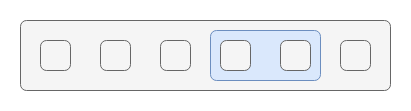

The diagram above was exported from draw.io. Its source (the exported page's mxGraphModel, read from the mxfile embedded in the PNG):
<mxGraphModel dx="1368" dy="843" grid="1" gridSize="10" guides="1" tooltips="1" connect="1" arrows="1" fold="1" page="1" pageScale="1" pageWidth="827" pageHeight="1169" math="0" shadow="0">
  <root>
    <mxCell id="4Rk69dhDB5mFFOqIqoY1-0" />
    <mxCell id="4Rk69dhDB5mFFOqIqoY1-1" parent="4Rk69dhDB5mFFOqIqoY1-0" />
    <mxCell id="4Rk69dhDB5mFFOqIqoY1-2" value="" style="rounded=1;whiteSpace=wrap;html=1;align=center;verticalAlign=middle;fontFamily=Helvetica;fontSize=11;labelBackgroundColor=none;arcSize=12;fillColor=#f5f5f5;fontColor=#333333;strokeColor=#666666;fillOpacity=100;absoluteArcSize=1;" parent="4Rk69dhDB5mFFOqIqoY1-1" vertex="1">
      <mxGeometry x="40" y="40" width="370" height="70" as="geometry" />
    </mxCell>
    <mxCell id="4Rk69dhDB5mFFOqIqoY1-3" value="" style="rounded=1;whiteSpace=wrap;html=1;align=center;verticalAlign=middle;fontFamily=Helvetica;fontSize=11;labelBackgroundColor=none;arcSize=12;textDirection=vertical-lr;fillColor=#dae8fc;strokeColor=#6c8ebf;fillOpacity=100;absoluteArcSize=1;" parent="4Rk69dhDB5mFFOqIqoY1-1" vertex="1">
      <mxGeometry x="230" y="50" width="110" height="50" as="geometry" />
    </mxCell>
    <mxCell id="4Rk69dhDB5mFFOqIqoY1-4" value="" style="rounded=1;whiteSpace=wrap;html=1;align=center;verticalAlign=middle;fontFamily=Helvetica;fontSize=11;labelBackgroundColor=none;arcSize=12;fillColor=#f5f5f5;fontColor=#333333;strokeColor=#666666;fillOpacity=100;absoluteArcSize=1;" parent="4Rk69dhDB5mFFOqIqoY1-1" vertex="1">
      <mxGeometry x="60" y="60" width="30" height="30" as="geometry" />
    </mxCell>
    <mxCell id="4Rk69dhDB5mFFOqIqoY1-5" value="" style="rounded=1;whiteSpace=wrap;html=1;align=center;verticalAlign=middle;fontFamily=Helvetica;fontSize=11;labelBackgroundColor=none;arcSize=12;fillColor=#f5f5f5;fontColor=#333333;strokeColor=#666666;fillOpacity=100;absoluteArcSize=1;" parent="4Rk69dhDB5mFFOqIqoY1-1" vertex="1">
      <mxGeometry x="120" y="60" width="30" height="30" as="geometry" />
    </mxCell>
    <mxCell id="4Rk69dhDB5mFFOqIqoY1-8" value="" style="rounded=1;whiteSpace=wrap;html=1;align=center;verticalAlign=middle;fontFamily=Helvetica;fontSize=11;labelBackgroundColor=none;arcSize=12;fillColor=#f5f5f5;fontColor=#333333;strokeColor=#666666;fillOpacity=100;absoluteArcSize=1;" parent="4Rk69dhDB5mFFOqIqoY1-1" vertex="1">
      <mxGeometry x="180" y="60" width="30" height="30" as="geometry" />
    </mxCell>
    <mxCell id="EFNWf2p7Tk6418GTlddj-0" value="" style="rounded=1;whiteSpace=wrap;html=1;align=center;verticalAlign=middle;fontFamily=Helvetica;fontSize=11;labelBackgroundColor=none;arcSize=12;fillColor=#f5f5f5;fontColor=#333333;strokeColor=#666666;fillOpacity=100;absoluteArcSize=1;" parent="4Rk69dhDB5mFFOqIqoY1-1" vertex="1">
      <mxGeometry x="240" y="60" width="30" height="30" as="geometry" />
    </mxCell>
    <mxCell id="EFNWf2p7Tk6418GTlddj-1" value="" style="rounded=1;whiteSpace=wrap;html=1;align=center;verticalAlign=middle;fontFamily=Helvetica;fontSize=11;labelBackgroundColor=none;arcSize=12;fillColor=#f5f5f5;fontColor=#333333;strokeColor=#666666;fillOpacity=100;absoluteArcSize=1;" parent="4Rk69dhDB5mFFOqIqoY1-1" vertex="1">
      <mxGeometry x="300" y="60" width="30" height="30" as="geometry" />
    </mxCell>
    <mxCell id="EFNWf2p7Tk6418GTlddj-2" value="" style="rounded=1;whiteSpace=wrap;html=1;align=center;verticalAlign=middle;fontFamily=Helvetica;fontSize=11;labelBackgroundColor=none;arcSize=12;fillColor=#f5f5f5;fontColor=#333333;strokeColor=#666666;fillOpacity=100;absoluteArcSize=1;" parent="4Rk69dhDB5mFFOqIqoY1-1" vertex="1">
      <mxGeometry x="360" y="60" width="30" height="30" as="geometry" />
    </mxCell>
  </root>
</mxGraphModel>